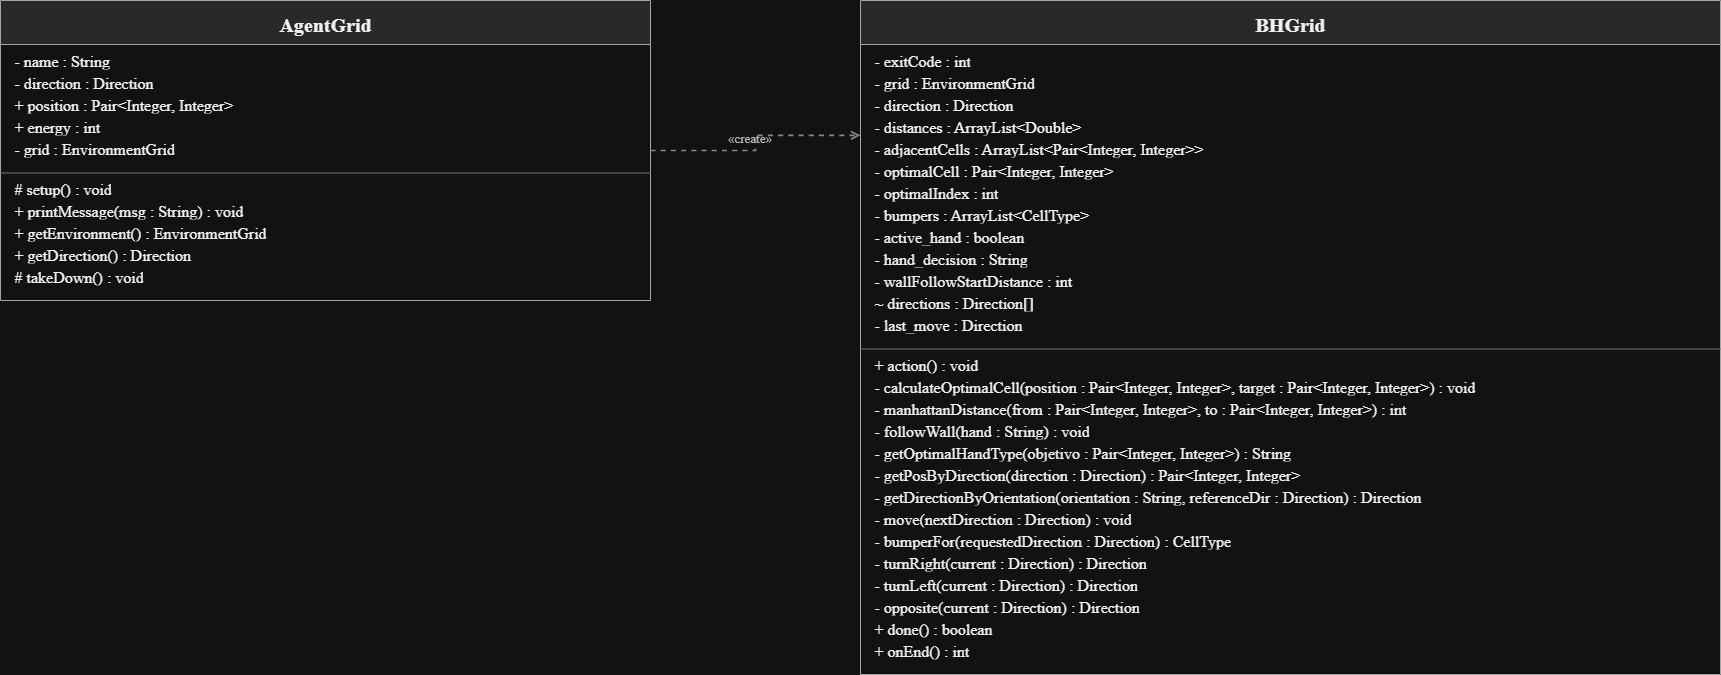

The diagram above was exported from draw.io. Its source (the exported page's mxGraphModel, read from the mxfile embedded in the PNG):
<mxGraphModel dx="1028" dy="741" grid="1" gridSize="10" guides="1" tooltips="1" connect="1" arrows="1" fold="1" page="1" pageScale="1" pageWidth="827" pageHeight="1169" math="0" shadow="0">
  <root>
    <mxCell id="0" />
    <mxCell id="1" parent="0" />
    <mxCell id="gdbyJ-l6sSXFkqRTlRv3-1" value="" style="swimlane;whiteSpace=wrap;html=1;startSize=44;horizontal=1;container=1;collapsible=0;fillColor=#292929;strokeColor=#A6A6A6;strokeWidth=1;" vertex="1" parent="1">
      <mxGeometry x="170" y="310" width="650" height="300" as="geometry" />
    </mxCell>
    <mxCell id="gdbyJ-l6sSXFkqRTlRv3-2" value="" style="fillColor=none;strokeColor=none;" vertex="1" parent="gdbyJ-l6sSXFkqRTlRv3-1">
      <mxGeometry width="650" height="44" as="geometry" />
    </mxCell>
    <mxCell id="gdbyJ-l6sSXFkqRTlRv3-3" value="AgentGrid" style="text;html=0;whiteSpace=wrap;overflow=visible;align=center;verticalAlign=middle;fontFamily=DejaVu Sans;fontSize=20;fontColor=#F0F0F0;fontStyle=1;" vertex="1" parent="gdbyJ-l6sSXFkqRTlRv3-1">
      <mxGeometry x="253" y="9" width="144" height="28" as="geometry" />
    </mxCell>
    <mxCell id="gdbyJ-l6sSXFkqRTlRv3-4" value="- name : String" style="text;html=0;whiteSpace=wrap;overflow=hidden;align=left;verticalAlign=middle;fontFamily=DejaVu Sans;fontSize=16;fontStyle=0;fontColor=#F0F0F0;" vertex="1" parent="gdbyJ-l6sSXFkqRTlRv3-1">
      <mxGeometry x="12" y="48" width="626" height="22" as="geometry" />
    </mxCell>
    <mxCell id="gdbyJ-l6sSXFkqRTlRv3-5" value="- direction : Direction" style="text;html=0;whiteSpace=wrap;overflow=hidden;align=left;verticalAlign=middle;fontFamily=DejaVu Sans;fontSize=16;fontStyle=0;fontColor=#F0F0F0;" vertex="1" parent="gdbyJ-l6sSXFkqRTlRv3-1">
      <mxGeometry x="12" y="70" width="626" height="22" as="geometry" />
    </mxCell>
    <mxCell id="gdbyJ-l6sSXFkqRTlRv3-6" value="+ position : Pair&lt;Integer, Integer&gt;" style="text;html=0;whiteSpace=wrap;overflow=hidden;align=left;verticalAlign=middle;fontFamily=DejaVu Sans;fontSize=16;fontStyle=0;fontColor=#F0F0F0;" vertex="1" parent="gdbyJ-l6sSXFkqRTlRv3-1">
      <mxGeometry x="12" y="92" width="626" height="22" as="geometry" />
    </mxCell>
    <mxCell id="gdbyJ-l6sSXFkqRTlRv3-7" value="+ energy : int" style="text;html=0;whiteSpace=wrap;overflow=hidden;align=left;verticalAlign=middle;fontFamily=DejaVu Sans;fontSize=16;fontStyle=0;fontColor=#F0F0F0;" vertex="1" parent="gdbyJ-l6sSXFkqRTlRv3-1">
      <mxGeometry x="12" y="114" width="626" height="22" as="geometry" />
    </mxCell>
    <mxCell id="gdbyJ-l6sSXFkqRTlRv3-8" value="- grid : EnvironmentGrid" style="text;html=0;whiteSpace=wrap;overflow=hidden;align=left;verticalAlign=middle;fontFamily=DejaVu Sans;fontSize=16;fontStyle=0;fontColor=#F0F0F0;" vertex="1" parent="gdbyJ-l6sSXFkqRTlRv3-1">
      <mxGeometry x="12" y="136" width="626" height="22" as="geometry" />
    </mxCell>
    <mxCell id="gdbyJ-l6sSXFkqRTlRv3-9" value="" style="fillColor=#777777;strokeColor=none;" vertex="1" parent="gdbyJ-l6sSXFkqRTlRv3-1">
      <mxGeometry y="172" width="650" height="1" as="geometry" />
    </mxCell>
    <mxCell id="gdbyJ-l6sSXFkqRTlRv3-10" value="# setup() : void" style="text;html=0;whiteSpace=wrap;overflow=hidden;align=left;verticalAlign=middle;fontFamily=DejaVu Sans;fontSize=16;fontStyle=0;fontColor=#F0F0F0;" vertex="1" parent="gdbyJ-l6sSXFkqRTlRv3-1">
      <mxGeometry x="12" y="176" width="626" height="22" as="geometry" />
    </mxCell>
    <mxCell id="gdbyJ-l6sSXFkqRTlRv3-11" value="+ printMessage(msg : String) : void" style="text;html=0;whiteSpace=wrap;overflow=hidden;align=left;verticalAlign=middle;fontFamily=DejaVu Sans;fontSize=16;fontStyle=0;fontColor=#F0F0F0;" vertex="1" parent="gdbyJ-l6sSXFkqRTlRv3-1">
      <mxGeometry x="12" y="198" width="626" height="22" as="geometry" />
    </mxCell>
    <mxCell id="gdbyJ-l6sSXFkqRTlRv3-12" value="+ getEnvironment() : EnvironmentGrid" style="text;html=0;whiteSpace=wrap;overflow=hidden;align=left;verticalAlign=middle;fontFamily=DejaVu Sans;fontSize=16;fontStyle=0;fontColor=#F0F0F0;" vertex="1" parent="gdbyJ-l6sSXFkqRTlRv3-1">
      <mxGeometry x="12" y="220" width="626" height="22" as="geometry" />
    </mxCell>
    <mxCell id="gdbyJ-l6sSXFkqRTlRv3-13" value="+ getDirection() : Direction" style="text;html=0;whiteSpace=wrap;overflow=hidden;align=left;verticalAlign=middle;fontFamily=DejaVu Sans;fontSize=16;fontStyle=0;fontColor=#F0F0F0;" vertex="1" parent="gdbyJ-l6sSXFkqRTlRv3-1">
      <mxGeometry x="12" y="242" width="626" height="22" as="geometry" />
    </mxCell>
    <mxCell id="gdbyJ-l6sSXFkqRTlRv3-14" value="# takeDown() : void" style="text;html=0;whiteSpace=wrap;overflow=hidden;align=left;verticalAlign=middle;fontFamily=DejaVu Sans;fontSize=16;fontStyle=0;fontColor=#F0F0F0;" vertex="1" parent="gdbyJ-l6sSXFkqRTlRv3-1">
      <mxGeometry x="12" y="264" width="626" height="22" as="geometry" />
    </mxCell>
    <mxCell id="gdbyJ-l6sSXFkqRTlRv3-15" value="" style="swimlane;whiteSpace=wrap;html=1;startSize=44;horizontal=1;container=1;collapsible=0;fillColor=#292929;strokeColor=#A6A6A6;strokeWidth=1;" vertex="1" parent="1">
      <mxGeometry x="1030" y="310" width="860" height="674" as="geometry" />
    </mxCell>
    <mxCell id="gdbyJ-l6sSXFkqRTlRv3-16" value="" style="fillColor=none;strokeColor=none;" vertex="1" parent="gdbyJ-l6sSXFkqRTlRv3-15">
      <mxGeometry width="860" height="44" as="geometry" />
    </mxCell>
    <mxCell id="gdbyJ-l6sSXFkqRTlRv3-17" value="BHGrid" style="text;html=0;whiteSpace=wrap;overflow=visible;align=center;verticalAlign=middle;fontFamily=DejaVu Sans;fontSize=20;fontColor=#F0F0F0;fontStyle=1;" vertex="1" parent="gdbyJ-l6sSXFkqRTlRv3-15">
      <mxGeometry x="382" y="9" width="96" height="28" as="geometry" />
    </mxCell>
    <mxCell id="gdbyJ-l6sSXFkqRTlRv3-18" value="- exitCode : int" style="text;html=0;whiteSpace=wrap;overflow=hidden;align=left;verticalAlign=middle;fontFamily=DejaVu Sans;fontSize=16;fontStyle=0;fontColor=#F0F0F0;" vertex="1" parent="gdbyJ-l6sSXFkqRTlRv3-15">
      <mxGeometry x="12" y="48" width="836" height="22" as="geometry" />
    </mxCell>
    <mxCell id="gdbyJ-l6sSXFkqRTlRv3-19" value="- grid : EnvironmentGrid" style="text;html=0;whiteSpace=wrap;overflow=hidden;align=left;verticalAlign=middle;fontFamily=DejaVu Sans;fontSize=16;fontStyle=0;fontColor=#F0F0F0;" vertex="1" parent="gdbyJ-l6sSXFkqRTlRv3-15">
      <mxGeometry x="12" y="70" width="836" height="22" as="geometry" />
    </mxCell>
    <mxCell id="gdbyJ-l6sSXFkqRTlRv3-20" value="- direction : Direction" style="text;html=0;whiteSpace=wrap;overflow=hidden;align=left;verticalAlign=middle;fontFamily=DejaVu Sans;fontSize=16;fontStyle=0;fontColor=#F0F0F0;" vertex="1" parent="gdbyJ-l6sSXFkqRTlRv3-15">
      <mxGeometry x="12" y="92" width="836" height="22" as="geometry" />
    </mxCell>
    <mxCell id="gdbyJ-l6sSXFkqRTlRv3-21" value="- distances : ArrayList&lt;Double&gt;" style="text;html=0;whiteSpace=wrap;overflow=hidden;align=left;verticalAlign=middle;fontFamily=DejaVu Sans;fontSize=16;fontStyle=0;fontColor=#F0F0F0;" vertex="1" parent="gdbyJ-l6sSXFkqRTlRv3-15">
      <mxGeometry x="12" y="114" width="836" height="22" as="geometry" />
    </mxCell>
    <mxCell id="gdbyJ-l6sSXFkqRTlRv3-22" value="- adjacentCells : ArrayList&lt;Pair&lt;Integer, Integer&gt;&gt;" style="text;html=0;whiteSpace=wrap;overflow=hidden;align=left;verticalAlign=middle;fontFamily=DejaVu Sans;fontSize=16;fontStyle=0;fontColor=#F0F0F0;" vertex="1" parent="gdbyJ-l6sSXFkqRTlRv3-15">
      <mxGeometry x="12" y="136" width="836" height="22" as="geometry" />
    </mxCell>
    <mxCell id="gdbyJ-l6sSXFkqRTlRv3-23" value="- optimalCell : Pair&lt;Integer, Integer&gt;" style="text;html=0;whiteSpace=wrap;overflow=hidden;align=left;verticalAlign=middle;fontFamily=DejaVu Sans;fontSize=16;fontStyle=0;fontColor=#F0F0F0;" vertex="1" parent="gdbyJ-l6sSXFkqRTlRv3-15">
      <mxGeometry x="12" y="158" width="836" height="22" as="geometry" />
    </mxCell>
    <mxCell id="gdbyJ-l6sSXFkqRTlRv3-24" value="- optimalIndex : int" style="text;html=0;whiteSpace=wrap;overflow=hidden;align=left;verticalAlign=middle;fontFamily=DejaVu Sans;fontSize=16;fontStyle=0;fontColor=#F0F0F0;" vertex="1" parent="gdbyJ-l6sSXFkqRTlRv3-15">
      <mxGeometry x="12" y="180" width="836" height="22" as="geometry" />
    </mxCell>
    <mxCell id="gdbyJ-l6sSXFkqRTlRv3-25" value="- bumpers : ArrayList&lt;CellType&gt;" style="text;html=0;whiteSpace=wrap;overflow=hidden;align=left;verticalAlign=middle;fontFamily=DejaVu Sans;fontSize=16;fontStyle=0;fontColor=#F0F0F0;" vertex="1" parent="gdbyJ-l6sSXFkqRTlRv3-15">
      <mxGeometry x="12" y="202" width="836" height="22" as="geometry" />
    </mxCell>
    <mxCell id="gdbyJ-l6sSXFkqRTlRv3-26" value="- active_hand : boolean" style="text;html=0;whiteSpace=wrap;overflow=hidden;align=left;verticalAlign=middle;fontFamily=DejaVu Sans;fontSize=16;fontStyle=0;fontColor=#F0F0F0;" vertex="1" parent="gdbyJ-l6sSXFkqRTlRv3-15">
      <mxGeometry x="12" y="224" width="836" height="22" as="geometry" />
    </mxCell>
    <mxCell id="gdbyJ-l6sSXFkqRTlRv3-27" value="- hand_decision : String" style="text;html=0;whiteSpace=wrap;overflow=hidden;align=left;verticalAlign=middle;fontFamily=DejaVu Sans;fontSize=16;fontStyle=0;fontColor=#F0F0F0;" vertex="1" parent="gdbyJ-l6sSXFkqRTlRv3-15">
      <mxGeometry x="12" y="246" width="836" height="22" as="geometry" />
    </mxCell>
    <mxCell id="gdbyJ-l6sSXFkqRTlRv3-28" value="- wallFollowStartDistance : int" style="text;html=0;whiteSpace=wrap;overflow=hidden;align=left;verticalAlign=middle;fontFamily=DejaVu Sans;fontSize=16;fontStyle=0;fontColor=#F0F0F0;" vertex="1" parent="gdbyJ-l6sSXFkqRTlRv3-15">
      <mxGeometry x="12" y="268" width="836" height="22" as="geometry" />
    </mxCell>
    <mxCell id="gdbyJ-l6sSXFkqRTlRv3-29" value="~ directions : Direction[]" style="text;html=0;whiteSpace=wrap;overflow=hidden;align=left;verticalAlign=middle;fontFamily=DejaVu Sans;fontSize=16;fontStyle=0;fontColor=#F0F0F0;" vertex="1" parent="gdbyJ-l6sSXFkqRTlRv3-15">
      <mxGeometry x="12" y="290" width="836" height="22" as="geometry" />
    </mxCell>
    <mxCell id="gdbyJ-l6sSXFkqRTlRv3-30" value="- last_move : Direction" style="text;html=0;whiteSpace=wrap;overflow=hidden;align=left;verticalAlign=middle;fontFamily=DejaVu Sans;fontSize=16;fontStyle=0;fontColor=#F0F0F0;" vertex="1" parent="gdbyJ-l6sSXFkqRTlRv3-15">
      <mxGeometry x="12" y="312" width="836" height="22" as="geometry" />
    </mxCell>
    <mxCell id="gdbyJ-l6sSXFkqRTlRv3-31" value="" style="fillColor=#777777;strokeColor=none;" vertex="1" parent="gdbyJ-l6sSXFkqRTlRv3-15">
      <mxGeometry y="348" width="860" height="1" as="geometry" />
    </mxCell>
    <mxCell id="gdbyJ-l6sSXFkqRTlRv3-32" value="+ action() : void" style="text;html=0;whiteSpace=wrap;overflow=hidden;align=left;verticalAlign=middle;fontFamily=DejaVu Sans;fontSize=16;fontStyle=0;fontColor=#F0F0F0;" vertex="1" parent="gdbyJ-l6sSXFkqRTlRv3-15">
      <mxGeometry x="12" y="352" width="836" height="22" as="geometry" />
    </mxCell>
    <mxCell id="gdbyJ-l6sSXFkqRTlRv3-33" value="- calculateOptimalCell(position : Pair&lt;Integer, Integer&gt;, target : Pair&lt;Integer, Integer&gt;) : void" style="text;html=0;whiteSpace=wrap;overflow=hidden;align=left;verticalAlign=middle;fontFamily=DejaVu Sans;fontSize=16;fontStyle=0;fontColor=#F0F0F0;" vertex="1" parent="gdbyJ-l6sSXFkqRTlRv3-15">
      <mxGeometry x="12" y="374" width="836" height="22" as="geometry" />
    </mxCell>
    <mxCell id="gdbyJ-l6sSXFkqRTlRv3-34" value="- manhattanDistance(from : Pair&lt;Integer, Integer&gt;, to : Pair&lt;Integer, Integer&gt;) : int" style="text;html=0;whiteSpace=wrap;overflow=hidden;align=left;verticalAlign=middle;fontFamily=DejaVu Sans;fontSize=16;fontStyle=0;fontColor=#F0F0F0;" vertex="1" parent="gdbyJ-l6sSXFkqRTlRv3-15">
      <mxGeometry x="12" y="396" width="836" height="22" as="geometry" />
    </mxCell>
    <mxCell id="gdbyJ-l6sSXFkqRTlRv3-35" value="- followWall(hand : String) : void" style="text;html=0;whiteSpace=wrap;overflow=hidden;align=left;verticalAlign=middle;fontFamily=DejaVu Sans;fontSize=16;fontStyle=0;fontColor=#F0F0F0;" vertex="1" parent="gdbyJ-l6sSXFkqRTlRv3-15">
      <mxGeometry x="12" y="418" width="836" height="22" as="geometry" />
    </mxCell>
    <mxCell id="gdbyJ-l6sSXFkqRTlRv3-36" value="- getOptimalHandType(objetivo : Pair&lt;Integer, Integer&gt;) : String" style="text;html=0;whiteSpace=wrap;overflow=hidden;align=left;verticalAlign=middle;fontFamily=DejaVu Sans;fontSize=16;fontStyle=0;fontColor=#F0F0F0;" vertex="1" parent="gdbyJ-l6sSXFkqRTlRv3-15">
      <mxGeometry x="12" y="440" width="836" height="22" as="geometry" />
    </mxCell>
    <mxCell id="gdbyJ-l6sSXFkqRTlRv3-37" value="- getPosByDirection(direction : Direction) : Pair&lt;Integer, Integer&gt;" style="text;html=0;whiteSpace=wrap;overflow=hidden;align=left;verticalAlign=middle;fontFamily=DejaVu Sans;fontSize=16;fontStyle=0;fontColor=#F0F0F0;" vertex="1" parent="gdbyJ-l6sSXFkqRTlRv3-15">
      <mxGeometry x="12" y="462" width="836" height="22" as="geometry" />
    </mxCell>
    <mxCell id="gdbyJ-l6sSXFkqRTlRv3-38" value="- getDirectionByOrientation(orientation : String, referenceDir : Direction) : Direction" style="text;html=0;whiteSpace=wrap;overflow=hidden;align=left;verticalAlign=middle;fontFamily=DejaVu Sans;fontSize=16;fontStyle=0;fontColor=#F0F0F0;" vertex="1" parent="gdbyJ-l6sSXFkqRTlRv3-15">
      <mxGeometry x="12" y="484" width="836" height="22" as="geometry" />
    </mxCell>
    <mxCell id="gdbyJ-l6sSXFkqRTlRv3-39" value="- move(nextDirection : Direction) : void" style="text;html=0;whiteSpace=wrap;overflow=hidden;align=left;verticalAlign=middle;fontFamily=DejaVu Sans;fontSize=16;fontStyle=0;fontColor=#F0F0F0;" vertex="1" parent="gdbyJ-l6sSXFkqRTlRv3-15">
      <mxGeometry x="12" y="506" width="836" height="22" as="geometry" />
    </mxCell>
    <mxCell id="gdbyJ-l6sSXFkqRTlRv3-40" value="- bumperFor(requestedDirection : Direction) : CellType" style="text;html=0;whiteSpace=wrap;overflow=hidden;align=left;verticalAlign=middle;fontFamily=DejaVu Sans;fontSize=16;fontStyle=0;fontColor=#F0F0F0;" vertex="1" parent="gdbyJ-l6sSXFkqRTlRv3-15">
      <mxGeometry x="12" y="528" width="836" height="22" as="geometry" />
    </mxCell>
    <mxCell id="gdbyJ-l6sSXFkqRTlRv3-41" value="- turnRight(current : Direction) : Direction" style="text;html=0;whiteSpace=wrap;overflow=hidden;align=left;verticalAlign=middle;fontFamily=DejaVu Sans;fontSize=16;fontStyle=0;fontColor=#F0F0F0;" vertex="1" parent="gdbyJ-l6sSXFkqRTlRv3-15">
      <mxGeometry x="12" y="550" width="836" height="22" as="geometry" />
    </mxCell>
    <mxCell id="gdbyJ-l6sSXFkqRTlRv3-42" value="- turnLeft(current : Direction) : Direction" style="text;html=0;whiteSpace=wrap;overflow=hidden;align=left;verticalAlign=middle;fontFamily=DejaVu Sans;fontSize=16;fontStyle=0;fontColor=#F0F0F0;" vertex="1" parent="gdbyJ-l6sSXFkqRTlRv3-15">
      <mxGeometry x="12" y="572" width="836" height="22" as="geometry" />
    </mxCell>
    <mxCell id="gdbyJ-l6sSXFkqRTlRv3-43" value="- opposite(current : Direction) : Direction" style="text;html=0;whiteSpace=wrap;overflow=hidden;align=left;verticalAlign=middle;fontFamily=DejaVu Sans;fontSize=16;fontStyle=0;fontColor=#F0F0F0;" vertex="1" parent="gdbyJ-l6sSXFkqRTlRv3-15">
      <mxGeometry x="12" y="594" width="836" height="22" as="geometry" />
    </mxCell>
    <mxCell id="gdbyJ-l6sSXFkqRTlRv3-44" value="+ done() : boolean" style="text;html=0;whiteSpace=wrap;overflow=hidden;align=left;verticalAlign=middle;fontFamily=DejaVu Sans;fontSize=16;fontStyle=0;fontColor=#F0F0F0;" vertex="1" parent="gdbyJ-l6sSXFkqRTlRv3-15">
      <mxGeometry x="12" y="616" width="836" height="22" as="geometry" />
    </mxCell>
    <mxCell id="gdbyJ-l6sSXFkqRTlRv3-45" value="+ onEnd() : int" style="text;html=0;whiteSpace=wrap;overflow=hidden;align=left;verticalAlign=middle;fontFamily=DejaVu Sans;fontSize=16;fontStyle=0;fontColor=#F0F0F0;" vertex="1" parent="gdbyJ-l6sSXFkqRTlRv3-15">
      <mxGeometry x="12" y="638" width="836" height="22" as="geometry" />
    </mxCell>
    <mxCell id="gdbyJ-l6sSXFkqRTlRv3-46" value="«create»" style="text;html=0;whiteSpace=wrap;overflow=visible;align=center;verticalAlign=middle;fontFamily=DejaVu Sans;fontSize=13;fontColor=#B8B8B8;fontStyle=0;" vertex="1" parent="1">
      <mxGeometry x="878.4000000000001" y="436" width="83.2" height="21" as="geometry" />
    </mxCell>
    <mxCell id="gdbyJ-l6sSXFkqRTlRv3-47" value="" style="html=0;rounded=0;strokeColor=#888888;strokeWidth=1.7;endArrow=open;endFill=0;dashed=1;exitX=1.0;exitY=0.5;exitPerimeter=0;entryX=0.0;entryY=0.20000000000000026;entryPerimeter=0;" edge="1" parent="1" source="gdbyJ-l6sSXFkqRTlRv3-1" target="gdbyJ-l6sSXFkqRTlRv3-15">
      <mxGeometry relative="1" as="geometry">
        <Array as="points">
          <mxPoint x="925" y="460" />
          <mxPoint x="925" y="444.8000000000002" />
        </Array>
      </mxGeometry>
    </mxCell>
  </root>
</mxGraphModel>